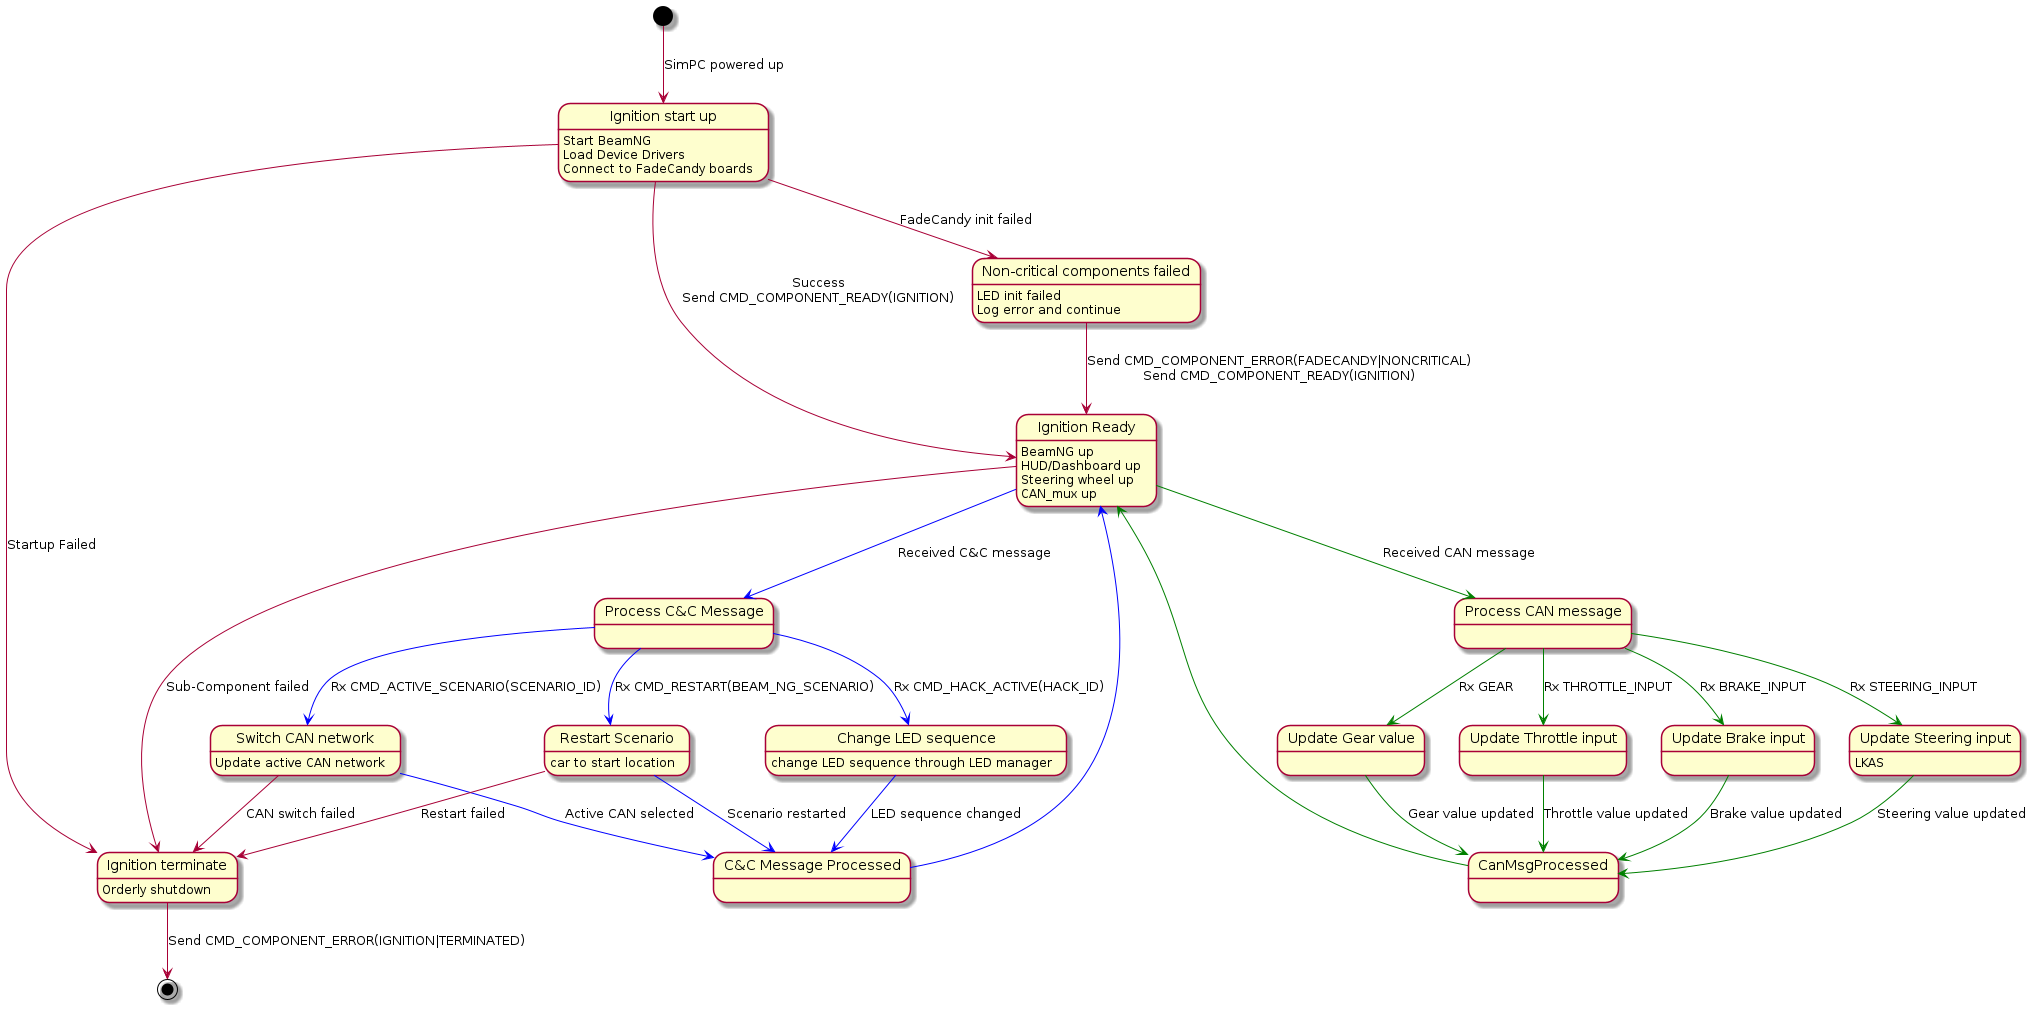

The diagram above was rendered by PlantUML. Its source (embedded in the PNG):
@startuml
state "Ignition start up" as IgnitionUp
IgnitionUp: Start BeamNG
IgnitionUp: Load Device Drivers
IgnitionUp: Connect to FadeCandy boards
[*] --> IgnitionUp: SimPC powered up

IgnitionUp --> IgnitionLedInitFailed: FadeCandy init failed
state "Non-critical components failed" as IgnitionLedInitFailed
IgnitionLedInitFailed: LED init failed
IgnitionLedInitFailed: Log error and continue

IgnitionLedInitFailed --> IgnitionReady: Send CMD_COMPONENT_ERROR(FADECANDY|NONCRITICAL)\nSend CMD_COMPONENT_READY(IGNITION)

IgnitionUp --> IgnitionReady: Success\nSend CMD_COMPONENT_READY(IGNITION)
state "Ignition Ready" as IgnitionReady
IgnitionReady: BeamNG up
IgnitionReady: HUD/Dashboard up
IgnitionReady: Steering wheel up
IgnitionReady: CAN_mux up

IgnitionReady -[#blue]-> ProcessCacMsg: Received C&C message
state "Process C&C Message" as ProcessCacMsg

state "C&C Message Processed" as CacMsgProcessed

CacMsgProcessed -[#blue]-> IgnitionReady

state "Switch CAN network" as SwitchCanNetwork
ProcessCacMsg -[#blue]-> SwitchCanNetwork: Rx CMD_ACTIVE_SCENARIO(SCENARIO_ID)
SwitchCanNetwork: Update active CAN network
SwitchCanNetwork --> IgnitionTerminate: CAN switch failed
SwitchCanNetwork -[#blue]-> CacMsgProcessed: Active CAN selected

ProcessCacMsg -[#blue]-> ChangeLedSequence: Rx CMD_HACK_ACTIVE(HACK_ID)
state "Change LED sequence" as ChangeLedSequence
ChangeLedSequence: change LED sequence through LED manager

ChangeLedSequence -[#blue]-> CacMsgProcessed: LED sequence changed

ProcessCacMsg -[#blue]-> RestartScenario: Rx CMD_RESTART(BEAM_NG_SCENARIO)
state "Restart Scenario" as RestartScenario
RestartScenario: car to start location
RestartScenario -[#blue]-> CacMsgProcessed: Scenario restarted
RestartScenario --> IgnitionTerminate: Restart failed

' CAN messages
state "Process CAN message" as ProcessCanMsg
IgnitionReady -[#green]-> ProcessCanMsg: Received CAN message
CanMsgProcessed -[#green]-> IgnitionReady

state "Update Gear value" as UpdateGear
ProcessCanMsg -[#green]-> UpdateGear: Rx GEAR
UpdateGear -[#green]-> CanMsgProcessed: Gear value updated

state "Update Throttle input" as ThrottleInput
ProcessCanMsg -[#green]-> ThrottleInput: Rx THROTTLE_INPUT
ThrottleInput -[#green]-> CanMsgProcessed: Throttle value updated

state "Update Brake input" as BrakeInput
ProcessCanMsg -[#green]-> BrakeInput: Rx BRAKE_INPUT
BrakeInput -[#green]-> CanMsgProcessed: Brake value updated

state "Update Steering input" as SteeringInput
SteeringInput: LKAS
ProcessCanMsg -[#green]-> SteeringInput: Rx STEERING_INPUT
SteeringInput -[#green]-> CanMsgProcessed: Steering value updated


IgnitionUp --> IgnitionTerminate: Startup Failed\n

state "Ignition terminate" as IgnitionTerminate
IgnitionTerminate: Orderly shutdown

IgnitionReady --> IgnitionTerminate: Sub-Component failed

IgnitionTerminate --> [*]: Send CMD_COMPONENT_ERROR(IGNITION|TERMINATED)

@enduml